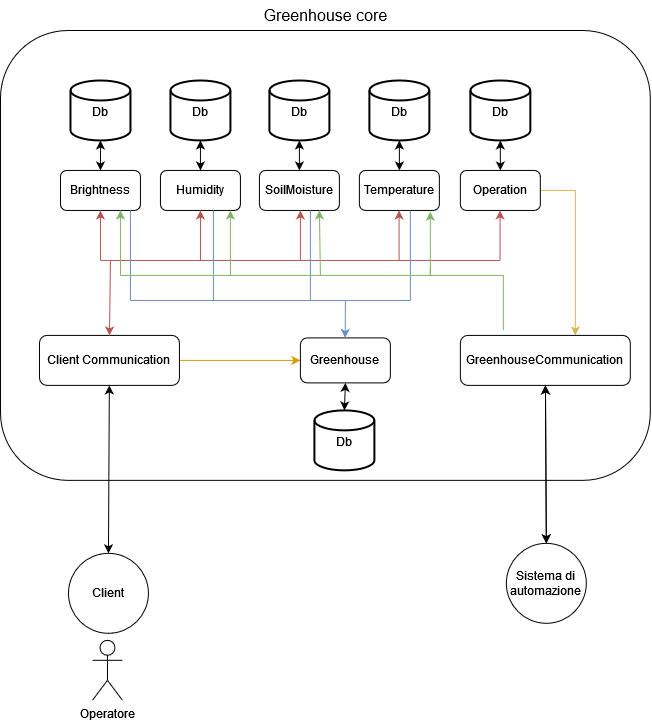

The diagram above was exported from draw.io. Its source (the exported page's mxGraphModel, read from the mxfile embedded in the PNG):
<mxGraphModel dx="1257" dy="620" grid="1" gridSize="10" guides="1" tooltips="1" connect="1" arrows="1" fold="1" page="1" pageScale="1" pageWidth="827" pageHeight="1169" math="0" shadow="0">
  <root>
    <mxCell id="0" />
    <mxCell id="1" parent="0" />
    <mxCell id="2" value="" style="rounded=1;whiteSpace=wrap;html=1;fontSize=12;fillColor=none;" vertex="1" parent="1">
      <mxGeometry x="40" y="410" width="650" height="450" as="geometry" />
    </mxCell>
    <mxCell id="3" style="edgeStyle=none;rounded=0;orthogonalLoop=1;jettySize=auto;html=1;entryX=1;entryY=0.5;entryDx=0;entryDy=0;startArrow=classic;startFill=1;endArrow=none;endFill=0;fillColor=#ffe6cc;strokeColor=#d79b00;" edge="1" source="5" target="17" parent="1">
      <mxGeometry relative="1" as="geometry" />
    </mxCell>
    <mxCell id="4" style="edgeStyle=none;rounded=0;orthogonalLoop=1;jettySize=auto;html=1;exitX=0.5;exitY=1;exitDx=0;exitDy=0;fontSize=12;startArrow=classic;startFill=1;endArrow=classic;endFill=1;entryX=0.5;entryY=0;entryDx=0;entryDy=0;entryPerimeter=0;" edge="1" source="5" target="24" parent="1">
      <mxGeometry relative="1" as="geometry">
        <mxPoint x="390" y="790" as="targetPoint" />
      </mxGeometry>
    </mxCell>
    <mxCell id="5" value="Greenhouse" style="rounded=1;whiteSpace=wrap;html=1;" vertex="1" parent="1">
      <mxGeometry x="340" y="717.5" width="90" height="45" as="geometry" />
    </mxCell>
    <mxCell id="6" style="rounded=0;orthogonalLoop=1;jettySize=auto;html=1;entryX=1;entryY=0.5;entryDx=0;entryDy=0;fontSize=13;startArrow=classic;startFill=1;endArrow=none;endFill=0;edgeStyle=orthogonalEdgeStyle;fillColor=#fff2cc;strokeColor=#d6b656;" edge="1" source="7" target="9" parent="1">
      <mxGeometry relative="1" as="geometry">
        <Array as="points">
          <mxPoint x="615" y="570" />
        </Array>
      </mxGeometry>
    </mxCell>
    <mxCell id="7" value="GreenhouseCommunication" style="rounded=1;whiteSpace=wrap;html=1;" vertex="1" parent="1">
      <mxGeometry x="500" y="715" width="170" height="50" as="geometry" />
    </mxCell>
    <mxCell id="8" style="edgeStyle=none;rounded=0;orthogonalLoop=1;jettySize=auto;html=1;exitX=0.5;exitY=0;exitDx=0;exitDy=0;entryX=0.5;entryY=1;entryDx=0;entryDy=0;entryPerimeter=0;fontSize=12;startArrow=classic;startFill=1;endArrow=classic;endFill=1;" edge="1" source="9" target="23" parent="1">
      <mxGeometry relative="1" as="geometry" />
    </mxCell>
    <mxCell id="9" value="Operation" style="rounded=1;whiteSpace=wrap;html=1;" vertex="1" parent="1">
      <mxGeometry x="500" y="550" width="80" height="40" as="geometry" />
    </mxCell>
    <mxCell id="10" style="edgeStyle=none;rounded=0;orthogonalLoop=1;jettySize=auto;html=1;exitX=0.5;exitY=0;exitDx=0;exitDy=0;entryX=0.5;entryY=1;entryDx=0;entryDy=0;entryPerimeter=0;fontSize=12;startArrow=classic;startFill=1;endArrow=classic;endFill=1;" edge="1" source="11" target="22" parent="1">
      <mxGeometry relative="1" as="geometry" />
    </mxCell>
    <mxCell id="11" value="SoilMoisture" style="rounded=1;whiteSpace=wrap;html=1;" vertex="1" parent="1">
      <mxGeometry x="299" y="550" width="80" height="40" as="geometry" />
    </mxCell>
    <mxCell id="12" style="edgeStyle=none;rounded=0;orthogonalLoop=1;jettySize=auto;html=1;exitX=0.5;exitY=0;exitDx=0;exitDy=0;entryX=0.5;entryY=1;entryDx=0;entryDy=0;entryPerimeter=0;fontSize=12;startArrow=classic;startFill=1;endArrow=classic;endFill=1;" edge="1" source="13" parent="1">
      <mxGeometry relative="1" as="geometry">
        <mxPoint x="439" y="520" as="targetPoint" />
      </mxGeometry>
    </mxCell>
    <mxCell id="13" value="Temperature" style="rounded=1;whiteSpace=wrap;html=1;" vertex="1" parent="1">
      <mxGeometry x="399" y="550" width="80" height="40" as="geometry" />
    </mxCell>
    <mxCell id="14" style="edgeStyle=none;rounded=0;orthogonalLoop=1;jettySize=auto;html=1;exitX=0.5;exitY=0;exitDx=0;exitDy=0;fontSize=12;startArrow=classic;startFill=1;endArrow=classic;endFill=1;" edge="1" source="15" target="21" parent="1">
      <mxGeometry relative="1" as="geometry" />
    </mxCell>
    <mxCell id="15" value="Humidity" style="rounded=1;whiteSpace=wrap;html=1;" vertex="1" parent="1">
      <mxGeometry x="200" y="550" width="80" height="40" as="geometry" />
    </mxCell>
    <mxCell id="16" value="Brightness" style="rounded=1;whiteSpace=wrap;html=1;" vertex="1" parent="1">
      <mxGeometry x="100" y="550" width="80" height="40" as="geometry" />
    </mxCell>
    <mxCell id="17" value="Client Communication" style="rounded=1;whiteSpace=wrap;html=1;" vertex="1" parent="1">
      <mxGeometry x="79" y="715" width="140" height="50" as="geometry" />
    </mxCell>
    <mxCell id="18" value="&lt;font style=&quot;font-size: 16px;&quot;&gt;Greenhouse core&lt;/font&gt;" style="text;html=1;align=center;verticalAlign=middle;resizable=0;points=[];autosize=1;strokeColor=none;fillColor=none;" vertex="1" parent="1">
      <mxGeometry x="290" y="380" width="150" height="30" as="geometry" />
    </mxCell>
    <mxCell id="19" style="edgeStyle=none;rounded=0;orthogonalLoop=1;jettySize=auto;html=1;exitX=0.5;exitY=1;exitDx=0;exitDy=0;exitPerimeter=0;entryX=0.5;entryY=0;entryDx=0;entryDy=0;fontSize=12;startArrow=classic;startFill=1;endArrow=classic;endFill=1;" edge="1" source="20" target="16" parent="1">
      <mxGeometry relative="1" as="geometry" />
    </mxCell>
    <mxCell id="20" value="&lt;font style=&quot;font-size: 12px;&quot;&gt;Db&lt;/font&gt;" style="strokeWidth=2;html=1;shape=mxgraph.flowchart.database;whiteSpace=wrap;fontSize=16;fillColor=none;" vertex="1" parent="1">
      <mxGeometry x="110" y="460" width="60" height="60" as="geometry" />
    </mxCell>
    <mxCell id="21" value="&lt;font style=&quot;font-size: 12px;&quot;&gt;Db&lt;/font&gt;" style="strokeWidth=2;html=1;shape=mxgraph.flowchart.database;whiteSpace=wrap;fontSize=16;fillColor=none;" vertex="1" parent="1">
      <mxGeometry x="210" y="460" width="60" height="60" as="geometry" />
    </mxCell>
    <mxCell id="22" value="&lt;font style=&quot;font-size: 12px;&quot;&gt;Db&lt;/font&gt;" style="strokeWidth=2;html=1;shape=mxgraph.flowchart.database;whiteSpace=wrap;fontSize=16;fillColor=none;" vertex="1" parent="1">
      <mxGeometry x="309" y="460" width="60" height="60" as="geometry" />
    </mxCell>
    <mxCell id="23" value="&lt;font style=&quot;font-size: 12px;&quot;&gt;Db&lt;/font&gt;" style="strokeWidth=2;html=1;shape=mxgraph.flowchart.database;whiteSpace=wrap;fontSize=16;fillColor=none;" vertex="1" parent="1">
      <mxGeometry x="510" y="460" width="60" height="60" as="geometry" />
    </mxCell>
    <mxCell id="24" value="&lt;span style=&quot;font-size: 12px;&quot;&gt;Db&lt;/span&gt;" style="strokeWidth=2;html=1;shape=mxgraph.flowchart.database;whiteSpace=wrap;fontSize=16;fillColor=none;" vertex="1" parent="1">
      <mxGeometry x="354" y="790" width="60" height="60" as="geometry" />
    </mxCell>
    <mxCell id="25" style="edgeStyle=none;rounded=0;orthogonalLoop=1;jettySize=auto;html=1;fontSize=12;startArrow=classic;startFill=1;endArrow=classic;endFill=1;" edge="1" source="27" target="7" parent="1">
      <mxGeometry relative="1" as="geometry" />
    </mxCell>
    <mxCell id="26" value="" style="edgeStyle=none;rounded=0;orthogonalLoop=1;jettySize=auto;html=1;fontSize=12;startArrow=classic;startFill=1;endArrow=classic;endFill=1;" edge="1" source="27" target="7" parent="1">
      <mxGeometry relative="1" as="geometry" />
    </mxCell>
    <mxCell id="27" value="Sistema di automazione" style="ellipse;whiteSpace=wrap;html=1;aspect=fixed;fontSize=12;fillColor=default;" vertex="1" parent="1">
      <mxGeometry x="546" y="923" width="80" height="80" as="geometry" />
    </mxCell>
    <mxCell id="28" style="rounded=0;orthogonalLoop=1;jettySize=auto;html=1;fontSize=12;startArrow=classic;startFill=1;endArrow=classic;endFill=1;" edge="1" source="17" target="30" parent="1">
      <mxGeometry relative="1" as="geometry">
        <mxPoint x="330" y="890" as="sourcePoint" />
      </mxGeometry>
    </mxCell>
    <mxCell id="29" value="Operatore" style="shape=umlActor;verticalLabelPosition=bottom;verticalAlign=top;html=1;outlineConnect=0;fontSize=12;fillColor=none;" vertex="1" parent="1">
      <mxGeometry x="132" y="1020" width="30" height="60" as="geometry" />
    </mxCell>
    <mxCell id="30" value="Client" style="ellipse;whiteSpace=wrap;html=1;aspect=fixed;fontSize=12;fillColor=default;" vertex="1" parent="1">
      <mxGeometry x="108" y="933" width="80" height="80" as="geometry" />
    </mxCell>
    <mxCell id="31" value="&lt;font style=&quot;font-size: 12px;&quot;&gt;Db&lt;/font&gt;" style="strokeWidth=2;html=1;shape=mxgraph.flowchart.database;whiteSpace=wrap;fontSize=16;fillColor=none;" vertex="1" parent="1">
      <mxGeometry x="409" y="460" width="60" height="60" as="geometry" />
    </mxCell>
    <mxCell id="32" value="" style="endArrow=classic;html=1;rounded=0;fontSize=13;entryX=0.5;entryY=0;entryDx=0;entryDy=0;fillColor=#f8cecc;strokeColor=#b85450;" edge="1" target="17" parent="1">
      <mxGeometry width="50" height="50" relative="1" as="geometry">
        <mxPoint x="150" y="640" as="sourcePoint" />
        <mxPoint x="410" y="640" as="targetPoint" />
      </mxGeometry>
    </mxCell>
    <mxCell id="33" value="" style="endArrow=classic;html=1;rounded=0;fontSize=13;fillColor=#f8cecc;strokeColor=#b85450;" edge="1" parent="1">
      <mxGeometry width="50" height="50" relative="1" as="geometry">
        <mxPoint x="140" y="640" as="sourcePoint" />
        <mxPoint x="140" y="590" as="targetPoint" />
      </mxGeometry>
    </mxCell>
    <mxCell id="34" value="" style="endArrow=classic;html=1;rounded=0;fontSize=13;fillColor=#f8cecc;strokeColor=#b85450;" edge="1" parent="1">
      <mxGeometry width="50" height="50" relative="1" as="geometry">
        <mxPoint x="240" y="640" as="sourcePoint" />
        <mxPoint x="240" y="590" as="targetPoint" />
      </mxGeometry>
    </mxCell>
    <mxCell id="35" value="" style="endArrow=none;html=1;rounded=0;fontSize=13;fillColor=#f8cecc;strokeColor=#b85450;" edge="1" parent="1">
      <mxGeometry width="50" height="50" relative="1" as="geometry">
        <mxPoint x="140" y="640" as="sourcePoint" />
        <mxPoint x="540" y="640" as="targetPoint" />
      </mxGeometry>
    </mxCell>
    <mxCell id="36" value="" style="endArrow=classic;html=1;rounded=0;fontSize=13;fillColor=#f8cecc;strokeColor=#b85450;" edge="1" parent="1">
      <mxGeometry width="50" height="50" relative="1" as="geometry">
        <mxPoint x="340" y="640" as="sourcePoint" />
        <mxPoint x="340" y="590" as="targetPoint" />
      </mxGeometry>
    </mxCell>
    <mxCell id="37" value="" style="endArrow=classic;html=1;rounded=0;fontSize=13;fillColor=#f8cecc;strokeColor=#b85450;" edge="1" parent="1">
      <mxGeometry width="50" height="50" relative="1" as="geometry">
        <mxPoint x="438.71" y="640" as="sourcePoint" />
        <mxPoint x="438.71" y="590" as="targetPoint" />
      </mxGeometry>
    </mxCell>
    <mxCell id="38" value="" style="endArrow=classic;html=1;rounded=0;fontSize=13;fillColor=#f8cecc;strokeColor=#b85450;" edge="1" parent="1">
      <mxGeometry width="50" height="50" relative="1" as="geometry">
        <mxPoint x="539.71" y="640" as="sourcePoint" />
        <mxPoint x="539.71" y="590" as="targetPoint" />
      </mxGeometry>
    </mxCell>
    <mxCell id="39" value="" style="endArrow=classic;html=1;rounded=0;fontSize=13;entryX=0.5;entryY=0;entryDx=0;entryDy=0;fillColor=#dae8fc;strokeColor=#6c8ebf;" edge="1" parent="1">
      <mxGeometry width="50" height="50" relative="1" as="geometry">
        <mxPoint x="385" y="680" as="sourcePoint" />
        <mxPoint x="384.77" y="717.5" as="targetPoint" />
      </mxGeometry>
    </mxCell>
    <mxCell id="40" value="" style="endArrow=none;html=1;rounded=0;fontSize=13;fillColor=#dae8fc;strokeColor=#6c8ebf;" edge="1" parent="1">
      <mxGeometry width="50" height="50" relative="1" as="geometry">
        <mxPoint x="170" y="680" as="sourcePoint" />
        <mxPoint x="450" y="680" as="targetPoint" />
      </mxGeometry>
    </mxCell>
    <mxCell id="41" value="" style="endArrow=none;html=1;rounded=0;fontSize=13;endFill=0;fillColor=#dae8fc;strokeColor=#6c8ebf;" edge="1" parent="1">
      <mxGeometry width="50" height="50" relative="1" as="geometry">
        <mxPoint x="170" y="680" as="sourcePoint" />
        <mxPoint x="170" y="590" as="targetPoint" />
      </mxGeometry>
    </mxCell>
    <mxCell id="42" value="" style="endArrow=none;html=1;rounded=0;fontSize=13;endFill=0;fillColor=#dae8fc;strokeColor=#6c8ebf;" edge="1" parent="1">
      <mxGeometry width="50" height="50" relative="1" as="geometry">
        <mxPoint x="253" y="680" as="sourcePoint" />
        <mxPoint x="253" y="590" as="targetPoint" />
      </mxGeometry>
    </mxCell>
    <mxCell id="43" value="" style="endArrow=none;html=1;rounded=0;fontSize=13;endFill=0;fillColor=#dae8fc;strokeColor=#6c8ebf;" edge="1" parent="1">
      <mxGeometry width="50" height="50" relative="1" as="geometry">
        <mxPoint x="350" y="680" as="sourcePoint" />
        <mxPoint x="350" y="590" as="targetPoint" />
      </mxGeometry>
    </mxCell>
    <mxCell id="44" value="" style="endArrow=none;html=1;rounded=0;fontSize=13;endFill=0;fillColor=#dae8fc;strokeColor=#6c8ebf;" edge="1" parent="1">
      <mxGeometry width="50" height="50" relative="1" as="geometry">
        <mxPoint x="450" y="680" as="sourcePoint" />
        <mxPoint x="450" y="590" as="targetPoint" />
      </mxGeometry>
    </mxCell>
    <mxCell id="45" value="" style="endArrow=classic;html=1;rounded=0;fontSize=13;fillColor=#d5e8d4;strokeColor=#82b366;entryX=0.75;entryY=1;entryDx=0;entryDy=0;" edge="1" target="16" parent="1">
      <mxGeometry width="50" height="50" relative="1" as="geometry">
        <mxPoint x="160" y="655" as="sourcePoint" />
        <mxPoint x="160" y="605" as="targetPoint" />
      </mxGeometry>
    </mxCell>
    <mxCell id="46" value="" style="endArrow=classic;html=1;rounded=0;fontSize=13;fillColor=#d5e8d4;strokeColor=#82b366;" edge="1" parent="1">
      <mxGeometry width="50" height="50" relative="1" as="geometry">
        <mxPoint x="270" y="655" as="sourcePoint" />
        <mxPoint x="270" y="590" as="targetPoint" />
      </mxGeometry>
    </mxCell>
    <mxCell id="47" value="" style="endArrow=none;html=1;rounded=0;fontSize=13;fillColor=#d5e8d4;strokeColor=#82b366;" edge="1" parent="1">
      <mxGeometry width="50" height="50" relative="1" as="geometry">
        <mxPoint x="160" y="655" as="sourcePoint" />
        <mxPoint x="470" y="655" as="targetPoint" />
      </mxGeometry>
    </mxCell>
    <mxCell id="48" value="" style="endArrow=classic;html=1;rounded=0;fontSize=13;fillColor=#d5e8d4;strokeColor=#82b366;entryX=0.75;entryY=1;entryDx=0;entryDy=0;" edge="1" target="11" parent="1">
      <mxGeometry width="50" height="50" relative="1" as="geometry">
        <mxPoint x="360" y="655" as="sourcePoint" />
        <mxPoint x="360" y="605" as="targetPoint" />
      </mxGeometry>
    </mxCell>
    <mxCell id="49" value="" style="endArrow=classic;html=1;rounded=0;fontSize=13;fillColor=#d5e8d4;strokeColor=#82b366;entryX=0.887;entryY=1.032;entryDx=0;entryDy=0;entryPerimeter=0;" edge="1" target="13" parent="1">
      <mxGeometry width="50" height="50" relative="1" as="geometry">
        <mxPoint x="470" y="655" as="sourcePoint" />
        <mxPoint x="460" y="590" as="targetPoint" />
      </mxGeometry>
    </mxCell>
    <mxCell id="50" value="" style="endArrow=none;html=1;rounded=0;fontSize=13;edgeStyle=orthogonalEdgeStyle;fillColor=#d5e8d4;strokeColor=#82b366;" edge="1" parent="1">
      <mxGeometry width="50" height="50" relative="1" as="geometry">
        <mxPoint x="543" y="710" as="sourcePoint" />
        <mxPoint x="470" y="645" as="targetPoint" />
        <Array as="points">
          <mxPoint x="543" y="655" />
          <mxPoint x="470" y="655" />
        </Array>
      </mxGeometry>
    </mxCell>
  </root>
</mxGraphModel>